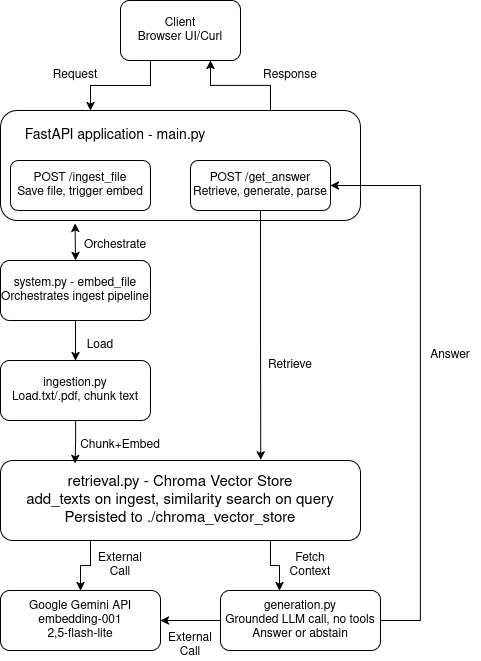

The diagram above was exported from draw.io. Its source (the exported page's mxGraphModel, read from the mxfile embedded in the PNG):
<mxGraphModel dx="815" dy="1013" grid="1" gridSize="10" guides="1" tooltips="1" connect="1" arrows="1" fold="1" page="1" pageScale="1" pageWidth="850" pageHeight="1100" math="0" shadow="0">
  <root>
    <mxCell id="0" />
    <mxCell id="1" parent="0" />
    <mxCell id="tOjFTcTOth2vDygWz8IT-11" edge="1" parent="1" source="tOjFTcTOth2vDygWz8IT-1" style="edgeStyle=orthogonalEdgeStyle;rounded=0;orthogonalLoop=1;jettySize=auto;html=1;exitX=0.25;exitY=1;exitDx=0;exitDy=0;entryX=0.25;entryY=0;entryDx=0;entryDy=0;" target="tOjFTcTOth2vDygWz8IT-2">
      <mxGeometry relative="1" as="geometry" />
    </mxCell>
    <mxCell id="tOjFTcTOth2vDygWz8IT-1" parent="1" style="rounded=1;whiteSpace=wrap;html=1;" value="&lt;div&gt;Client&lt;/div&gt;&lt;div&gt;Browser UI/Curl&lt;/div&gt;" vertex="1">
      <mxGeometry height="60" width="120" x="180" y="10" as="geometry" />
    </mxCell>
    <mxCell id="tOjFTcTOth2vDygWz8IT-12" edge="1" parent="1" source="tOjFTcTOth2vDygWz8IT-2" style="edgeStyle=orthogonalEdgeStyle;rounded=0;orthogonalLoop=1;jettySize=auto;html=1;exitX=0.75;exitY=0;exitDx=0;exitDy=0;entryX=0.75;entryY=1;entryDx=0;entryDy=0;" target="tOjFTcTOth2vDygWz8IT-1">
      <mxGeometry relative="1" as="geometry" />
    </mxCell>
    <mxCell id="tOjFTcTOth2vDygWz8IT-2" parent="1" style="rounded=1;whiteSpace=wrap;html=1;" value="" vertex="1">
      <mxGeometry height="110" width="360" x="60" y="120" as="geometry" />
    </mxCell>
    <mxCell id="tOjFTcTOth2vDygWz8IT-3" parent="1" style="text;html=1;whiteSpace=wrap;strokeColor=none;fillColor=none;align=center;verticalAlign=middle;rounded=0;" value="&lt;font style=&quot;font-size: 14px;&quot;&gt;FastAPI application - main.py&lt;/font&gt;" vertex="1">
      <mxGeometry height="30" width="210" x="70" y="130" as="geometry" />
    </mxCell>
    <mxCell id="tOjFTcTOth2vDygWz8IT-4" parent="1" style="rounded=1;whiteSpace=wrap;html=1;" value="&lt;div&gt;POST /ingest_file&lt;/div&gt;&lt;div&gt;Save file, trigger embed&lt;/div&gt;" vertex="1">
      <mxGeometry height="50" width="140" x="70" y="170" as="geometry" />
    </mxCell>
    <mxCell id="tOjFTcTOth2vDygWz8IT-5" parent="1" style="rounded=1;whiteSpace=wrap;html=1;" value="&lt;div&gt;POST /get_answer&lt;/div&gt;&lt;div&gt;Retrieve, generate, parse&lt;/div&gt;" vertex="1">
      <mxGeometry height="50" width="140" x="250" y="170" as="geometry" />
    </mxCell>
    <mxCell id="tOjFTcTOth2vDygWz8IT-14" edge="1" parent="1" source="tOjFTcTOth2vDygWz8IT-6" style="edgeStyle=orthogonalEdgeStyle;rounded=0;orthogonalLoop=1;jettySize=auto;html=1;entryX=0.5;entryY=0;entryDx=0;entryDy=0;" target="tOjFTcTOth2vDygWz8IT-7">
      <mxGeometry relative="1" as="geometry" />
    </mxCell>
    <mxCell id="tOjFTcTOth2vDygWz8IT-6" parent="1" style="rounded=1;whiteSpace=wrap;html=1;" value="&lt;div&gt;system.py - embed_file&lt;/div&gt;&lt;div&gt;Orchestrates ingest pipeline&lt;/div&gt;" vertex="1">
      <mxGeometry height="60" width="150" x="60" y="270" as="geometry" />
    </mxCell>
    <mxCell id="tOjFTcTOth2vDygWz8IT-7" parent="1" style="rounded=1;whiteSpace=wrap;html=1;" value="&lt;div&gt;ingestion.py&lt;/div&gt;&lt;div&gt;Load.txt/.pdf, chunk text&lt;/div&gt;" vertex="1">
      <mxGeometry height="60" width="150" x="60" y="370" as="geometry" />
    </mxCell>
    <mxCell id="tOjFTcTOth2vDygWz8IT-17" edge="1" parent="1" source="tOjFTcTOth2vDygWz8IT-8" style="edgeStyle=orthogonalEdgeStyle;rounded=0;orthogonalLoop=1;jettySize=auto;html=1;exitX=0.25;exitY=1;exitDx=0;exitDy=0;" target="tOjFTcTOth2vDygWz8IT-9">
      <mxGeometry relative="1" as="geometry" />
    </mxCell>
    <mxCell id="tOjFTcTOth2vDygWz8IT-8" parent="1" style="rounded=1;whiteSpace=wrap;html=1;" value="&lt;div&gt;&lt;font style=&quot;font-size: 15px;&quot;&gt;retrieval.py - Chroma Vector Store&lt;/font&gt;&lt;/div&gt;&lt;div&gt;&lt;font style=&quot;font-size: 15px;&quot;&gt;add_texts on ingest, similarity search on query&lt;/font&gt;&lt;/div&gt;&lt;div&gt;&lt;font style=&quot;font-size: 15px;&quot;&gt;Persisted to ./chroma_vector_store&lt;/font&gt;&lt;/div&gt;" vertex="1">
      <mxGeometry height="80" width="360" x="60" y="470" as="geometry" />
    </mxCell>
    <mxCell id="tOjFTcTOth2vDygWz8IT-9" parent="1" style="rounded=1;whiteSpace=wrap;html=1;" value="&lt;div&gt;Google Gemini API&lt;/div&gt;&lt;div&gt;embedding-001&lt;/div&gt;&lt;div&gt;2,5-flash-lite&lt;/div&gt;" vertex="1">
      <mxGeometry height="60" width="160" x="60" y="600" as="geometry" />
    </mxCell>
    <mxCell id="tOjFTcTOth2vDygWz8IT-19" edge="1" parent="1" source="tOjFTcTOth2vDygWz8IT-10" style="edgeStyle=orthogonalEdgeStyle;rounded=0;orthogonalLoop=1;jettySize=auto;html=1;entryX=1;entryY=0.5;entryDx=0;entryDy=0;" target="tOjFTcTOth2vDygWz8IT-9">
      <mxGeometry relative="1" as="geometry" />
    </mxCell>
    <mxCell id="tOjFTcTOth2vDygWz8IT-21" edge="1" parent="1" source="tOjFTcTOth2vDygWz8IT-10" style="edgeStyle=orthogonalEdgeStyle;rounded=0;orthogonalLoop=1;jettySize=auto;html=1;entryX=1;entryY=0.5;entryDx=0;entryDy=0;" target="tOjFTcTOth2vDygWz8IT-5">
      <mxGeometry relative="1" as="geometry">
        <Array as="points">
          <mxPoint x="480" y="630" />
          <mxPoint x="480" y="195" />
        </Array>
        <mxPoint x="490" y="190" as="targetPoint" />
      </mxGeometry>
    </mxCell>
    <mxCell id="tOjFTcTOth2vDygWz8IT-10" parent="1" style="rounded=1;whiteSpace=wrap;html=1;" value="&lt;div&gt;generation.py&lt;/div&gt;&lt;div&gt;Grounded LLM call, no tools&lt;/div&gt;&lt;div&gt;Answer or abstain&lt;/div&gt;" vertex="1">
      <mxGeometry height="60" width="160" x="280" y="600" as="geometry" />
    </mxCell>
    <mxCell id="tOjFTcTOth2vDygWz8IT-13" edge="1" parent="1" source="tOjFTcTOth2vDygWz8IT-2" style="endArrow=classic;startArrow=classic;html=1;rounded=0;entryX=0.5;entryY=0;entryDx=0;entryDy=0;exitX=0.207;exitY=1.026;exitDx=0;exitDy=0;exitPerimeter=0;" target="tOjFTcTOth2vDygWz8IT-6" value="">
      <mxGeometry height="50" relative="1" width="50" as="geometry">
        <mxPoint x="135" y="230" as="sourcePoint" />
        <mxPoint x="400" y="490" as="targetPoint" />
      </mxGeometry>
    </mxCell>
    <mxCell id="tOjFTcTOth2vDygWz8IT-16" edge="1" parent="1" source="tOjFTcTOth2vDygWz8IT-7" style="edgeStyle=orthogonalEdgeStyle;rounded=0;orthogonalLoop=1;jettySize=auto;html=1;exitX=0.5;exitY=1;exitDx=0;exitDy=0;entryX=0.207;entryY=0.036;entryDx=0;entryDy=0;entryPerimeter=0;" target="tOjFTcTOth2vDygWz8IT-8">
      <mxGeometry relative="1" as="geometry" />
    </mxCell>
    <mxCell id="tOjFTcTOth2vDygWz8IT-18" edge="1" parent="1" source="tOjFTcTOth2vDygWz8IT-8" style="edgeStyle=orthogonalEdgeStyle;rounded=0;orthogonalLoop=1;jettySize=auto;html=1;exitX=0.75;exitY=1;exitDx=0;exitDy=0;">
      <mxGeometry relative="1" as="geometry">
        <mxPoint x="339" y="600" as="targetPoint" />
      </mxGeometry>
    </mxCell>
    <mxCell id="tOjFTcTOth2vDygWz8IT-20" edge="1" parent="1" source="tOjFTcTOth2vDygWz8IT-5" style="edgeStyle=orthogonalEdgeStyle;rounded=0;orthogonalLoop=1;jettySize=auto;html=1;entryX=0.723;entryY=-0.008;entryDx=0;entryDy=0;entryPerimeter=0;" target="tOjFTcTOth2vDygWz8IT-8">
      <mxGeometry relative="1" as="geometry" />
    </mxCell>
    <mxCell id="tOjFTcTOth2vDygWz8IT-22" parent="1" style="text;html=1;whiteSpace=wrap;strokeColor=none;fillColor=none;align=center;verticalAlign=middle;rounded=0;" value="Request" vertex="1">
      <mxGeometry height="30" width="60" x="105" y="70" as="geometry" />
    </mxCell>
    <mxCell id="tOjFTcTOth2vDygWz8IT-23" parent="1" style="text;html=1;whiteSpace=wrap;strokeColor=none;fillColor=none;align=center;verticalAlign=middle;rounded=0;" value="Response" vertex="1">
      <mxGeometry height="30" width="60" x="320" y="70" as="geometry" />
    </mxCell>
    <mxCell id="tOjFTcTOth2vDygWz8IT-24" parent="1" style="text;html=1;whiteSpace=wrap;strokeColor=none;fillColor=none;align=center;verticalAlign=middle;rounded=0;" value="Orchestrate" vertex="1">
      <mxGeometry height="30" width="60" x="145" y="240" as="geometry" />
    </mxCell>
    <mxCell id="tOjFTcTOth2vDygWz8IT-25" parent="1" style="text;html=1;whiteSpace=wrap;strokeColor=none;fillColor=none;align=center;verticalAlign=middle;rounded=0;" value="Load" vertex="1">
      <mxGeometry height="30" width="60" x="130" y="340" as="geometry" />
    </mxCell>
    <mxCell id="tOjFTcTOth2vDygWz8IT-27" parent="1" style="text;html=1;whiteSpace=wrap;strokeColor=none;fillColor=none;align=center;verticalAlign=middle;rounded=0;" value="Chunk+Embed" vertex="1">
      <mxGeometry height="30" width="60" x="150" y="440" as="geometry" />
    </mxCell>
    <mxCell id="tOjFTcTOth2vDygWz8IT-28" parent="1" style="text;html=1;whiteSpace=wrap;strokeColor=none;fillColor=none;align=center;verticalAlign=middle;rounded=0;" value="Retrieve" vertex="1">
      <mxGeometry height="30" width="60" x="320" y="360" as="geometry" />
    </mxCell>
    <mxCell id="tOjFTcTOth2vDygWz8IT-29" parent="1" style="text;html=1;whiteSpace=wrap;strokeColor=none;fillColor=none;align=center;verticalAlign=middle;rounded=0;" value="Answer" vertex="1">
      <mxGeometry height="30" width="60" x="480" y="350" as="geometry" />
    </mxCell>
    <mxCell id="tOjFTcTOth2vDygWz8IT-30" parent="1" style="text;html=1;whiteSpace=wrap;strokeColor=none;fillColor=none;align=center;verticalAlign=middle;rounded=0;" value="Fetch Context" vertex="1">
      <mxGeometry height="30" width="60" x="340" y="560" as="geometry" />
    </mxCell>
    <mxCell id="tOjFTcTOth2vDygWz8IT-31" parent="1" style="text;html=1;whiteSpace=wrap;strokeColor=none;fillColor=none;align=center;verticalAlign=middle;rounded=0;" value="External Call" vertex="1">
      <mxGeometry height="30" width="60" x="150" y="560" as="geometry" />
    </mxCell>
    <mxCell id="tOjFTcTOth2vDygWz8IT-32" parent="1" style="text;html=1;whiteSpace=wrap;strokeColor=none;fillColor=none;align=center;verticalAlign=middle;rounded=0;" value="External Call" vertex="1">
      <mxGeometry height="30" width="60" x="220" y="640" as="geometry" />
    </mxCell>
  </root>
</mxGraphModel>